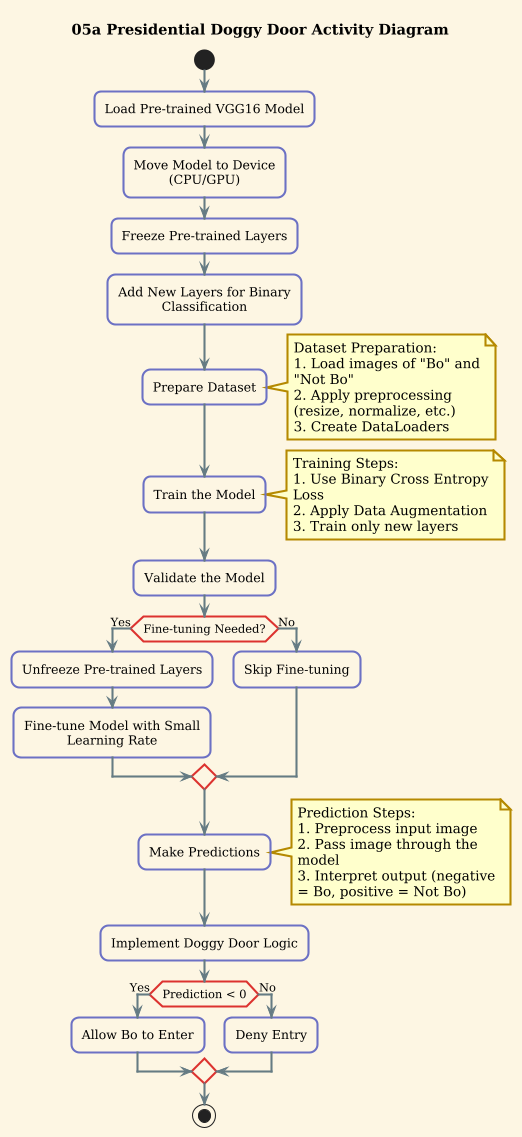

The diagram above was rendered by PlantUML. Its source (embedded in the PNG):
@startuml
title 05a Presidential Doggy Door Activity Diagram
!theme sunlust

start

:Load Pre-trained VGG16 Model;
:Move Model to Device (CPU/GPU);

:Freeze Pre-trained Layers;
:Add New Layers for Binary Classification;

:Prepare Dataset;
note right
Dataset Preparation:
1. Load images of "Bo" and "Not Bo"
2. Apply preprocessing (resize, normalize, etc.)
3. Create DataLoaders
end note

:Train the Model;
note right
Training Steps:
1. Use Binary Cross Entropy Loss
2. Apply Data Augmentation
3. Train only new layers
end note

:Validate the Model;

if (Fine-tuning Needed?) then (Yes)
    :Unfreeze Pre-trained Layers;
    :Fine-tune Model with Small Learning Rate;
else (No)
    :Skip Fine-tuning;
endif

:Make Predictions;
note right
Prediction Steps:
1. Preprocess input image
2. Pass image through the model
3. Interpret output (negative = Bo, positive = Not Bo)
end note

:Implement Doggy Door Logic;
if (Prediction < 0) then (Yes)
    :Allow Bo to Enter;
else (No)
    :Deny Entry;
endif

stop
@enduml